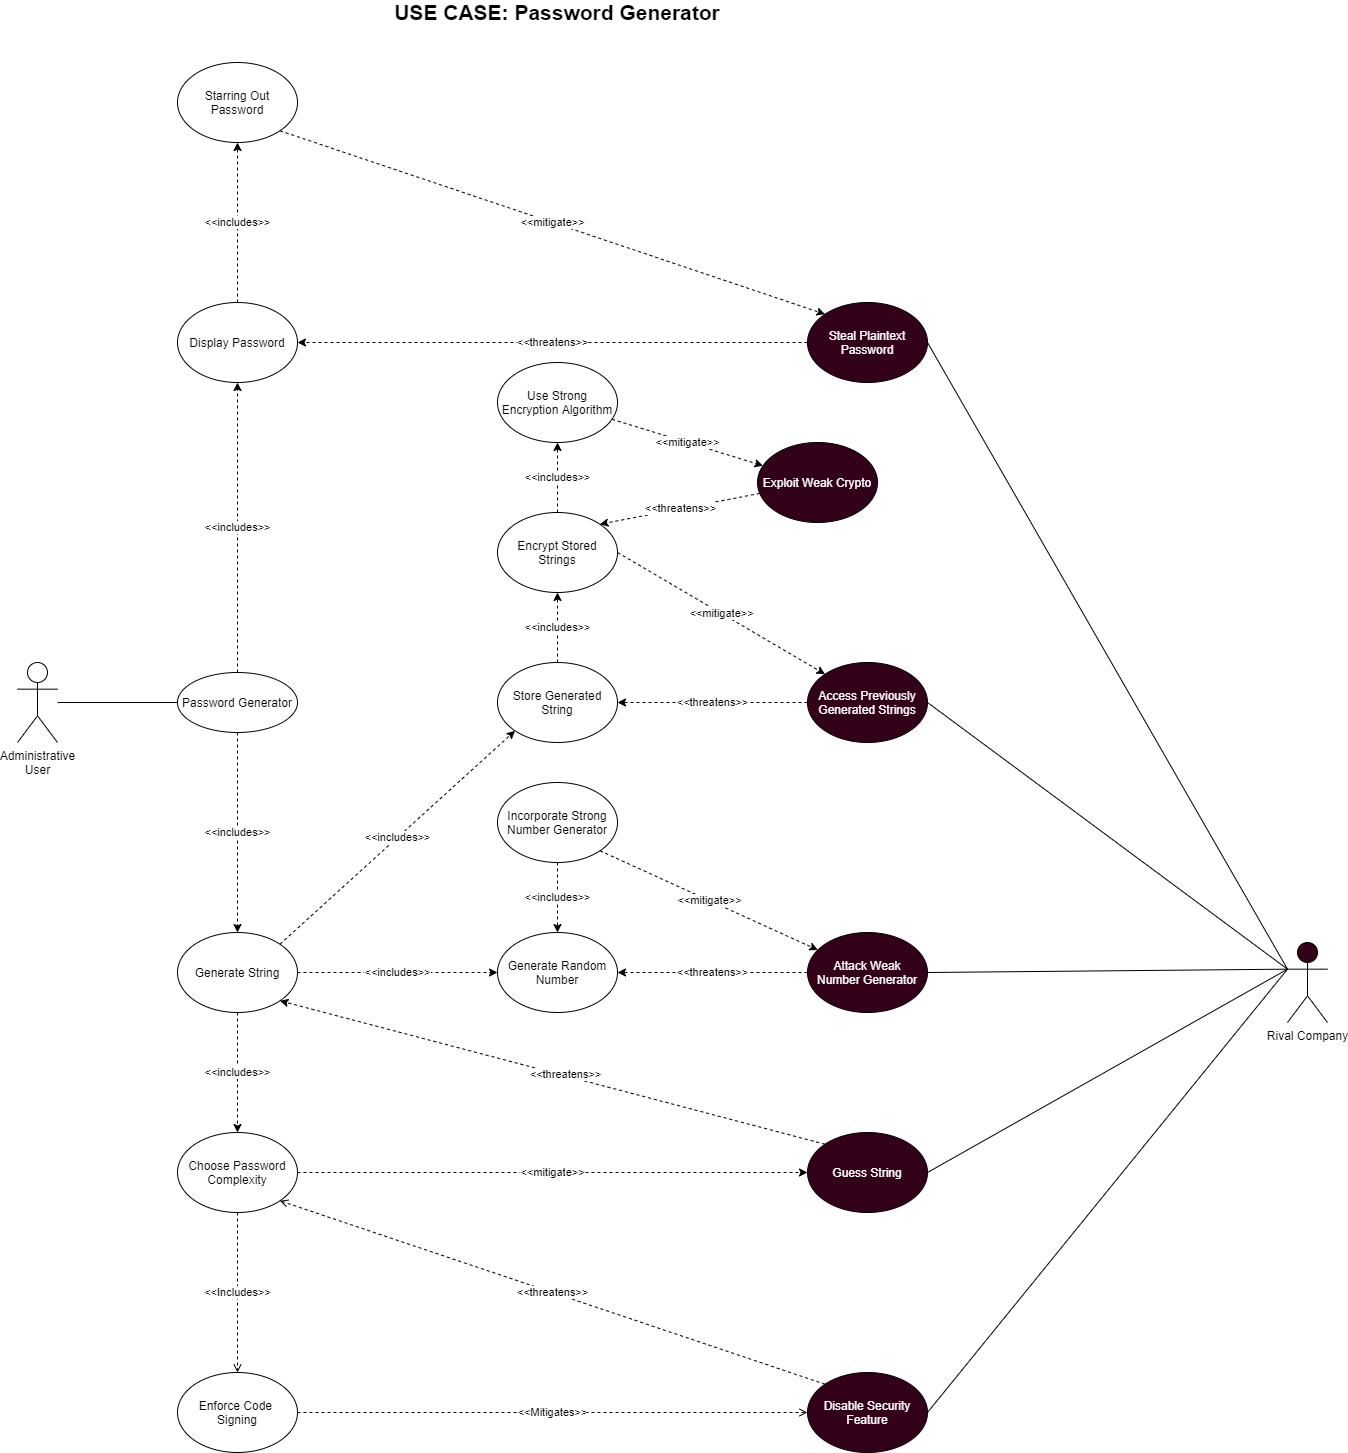

The diagram above was exported from draw.io. Its source (the exported page's mxGraphModel, read from the mxfile embedded in the PNG):
<mxGraphModel dx="3162" dy="1587" grid="1" gridSize="10" guides="1" tooltips="1" connect="1" arrows="1" fold="1" page="1" pageScale="1" pageWidth="1100" pageHeight="850" math="0" shadow="0">
  <root>
    <mxCell id="0" />
    <mxCell id="1" parent="0" />
    <mxCell id="G_ZBrWoOvWjeJptIt_Gt-48" value="&lt;b&gt;&lt;font style=&quot;font-size: 21px&quot;&gt;USE CASE: Password Generator&lt;br&gt;&lt;/font&gt;&lt;/b&gt;" style="text;html=1;strokeColor=none;fillColor=none;align=center;verticalAlign=middle;whiteSpace=wrap;rounded=0;" parent="1" vertex="1">
      <mxGeometry x="35" y="-220" width="990" height="20" as="geometry" />
    </mxCell>
    <mxCell id="cBgUf8gCLeJqZLP1FuWd-5" value="&lt;div&gt;Administrative&lt;/div&gt;&lt;div&gt;User&lt;br&gt;&lt;/div&gt;" style="shape=umlActor;verticalLabelPosition=bottom;verticalAlign=top;html=1;outlineConnect=0;" parent="1" vertex="1">
      <mxGeometry x="-10" y="440" width="40" height="80" as="geometry" />
    </mxCell>
    <mxCell id="cBgUf8gCLeJqZLP1FuWd-44" value="&amp;lt;&amp;lt;includes&amp;gt;&amp;gt;" style="edgeStyle=orthogonalEdgeStyle;rounded=0;orthogonalLoop=1;jettySize=auto;html=1;exitX=0.5;exitY=1;exitDx=0;exitDy=0;entryX=0.5;entryY=0;entryDx=0;entryDy=0;dashed=1;" parent="1" source="cBgUf8gCLeJqZLP1FuWd-6" target="cBgUf8gCLeJqZLP1FuWd-12" edge="1">
      <mxGeometry relative="1" as="geometry" />
    </mxCell>
    <mxCell id="cBgUf8gCLeJqZLP1FuWd-58" value="&amp;lt;&amp;lt;includes&amp;gt;&amp;gt;" style="edgeStyle=none;rounded=0;orthogonalLoop=1;jettySize=auto;html=1;exitX=0.5;exitY=0;exitDx=0;exitDy=0;entryX=0.5;entryY=1;entryDx=0;entryDy=0;dashed=1;" parent="1" source="cBgUf8gCLeJqZLP1FuWd-6" target="cBgUf8gCLeJqZLP1FuWd-57" edge="1">
      <mxGeometry relative="1" as="geometry" />
    </mxCell>
    <mxCell id="cBgUf8gCLeJqZLP1FuWd-6" value="Password Generator" style="ellipse;whiteSpace=wrap;html=1;" parent="1" vertex="1">
      <mxGeometry x="150" y="450" width="120" height="60" as="geometry" />
    </mxCell>
    <mxCell id="cBgUf8gCLeJqZLP1FuWd-7" value="" style="endArrow=none;html=1;entryX=0;entryY=0.5;entryDx=0;entryDy=0;" parent="1" source="cBgUf8gCLeJqZLP1FuWd-5" target="cBgUf8gCLeJqZLP1FuWd-6" edge="1">
      <mxGeometry width="50" height="50" relative="1" as="geometry">
        <mxPoint x="260" y="540" as="sourcePoint" />
        <mxPoint x="200" y="481" as="targetPoint" />
      </mxGeometry>
    </mxCell>
    <mxCell id="cBgUf8gCLeJqZLP1FuWd-56" value="&amp;lt;&amp;lt;mitigate&amp;gt;&amp;gt;" style="edgeStyle=none;rounded=0;orthogonalLoop=1;jettySize=auto;html=1;exitX=1;exitY=0.5;exitDx=0;exitDy=0;entryX=0;entryY=0.5;entryDx=0;entryDy=0;dashed=1;" parent="1" source="cBgUf8gCLeJqZLP1FuWd-8" target="cBgUf8gCLeJqZLP1FuWd-13" edge="1">
      <mxGeometry relative="1" as="geometry" />
    </mxCell>
    <mxCell id="cBgUf8gCLeJqZLP1FuWd-8" value="Choose Password Complexity" style="ellipse;whiteSpace=wrap;html=1;" parent="1" vertex="1">
      <mxGeometry x="150" y="910" width="120" height="80" as="geometry" />
    </mxCell>
    <mxCell id="cBgUf8gCLeJqZLP1FuWd-11" value="Rival Company" style="shape=umlActor;verticalLabelPosition=bottom;verticalAlign=top;html=1;outlineConnect=0;fillColor=#33001A;" parent="1" vertex="1">
      <mxGeometry x="1260" y="720" width="40" height="80" as="geometry" />
    </mxCell>
    <mxCell id="cBgUf8gCLeJqZLP1FuWd-46" value="&amp;lt;&amp;lt;includes&amp;gt;&amp;gt;" style="rounded=0;orthogonalLoop=1;jettySize=auto;html=1;exitX=1;exitY=0.5;exitDx=0;exitDy=0;entryX=0;entryY=0.5;entryDx=0;entryDy=0;dashed=1;" parent="1" source="cBgUf8gCLeJqZLP1FuWd-12" target="cBgUf8gCLeJqZLP1FuWd-45" edge="1">
      <mxGeometry relative="1" as="geometry" />
    </mxCell>
    <mxCell id="cBgUf8gCLeJqZLP1FuWd-55" value="&amp;lt;&amp;lt;includes&amp;gt;&amp;gt;" style="edgeStyle=none;rounded=0;orthogonalLoop=1;jettySize=auto;html=1;exitX=0.5;exitY=1;exitDx=0;exitDy=0;entryX=0.5;entryY=0;entryDx=0;entryDy=0;dashed=1;" parent="1" source="cBgUf8gCLeJqZLP1FuWd-12" target="cBgUf8gCLeJqZLP1FuWd-8" edge="1">
      <mxGeometry relative="1" as="geometry" />
    </mxCell>
    <mxCell id="cBgUf8gCLeJqZLP1FuWd-65" value="&amp;lt;&amp;lt;includes&amp;gt;&amp;gt;" style="edgeStyle=none;rounded=0;orthogonalLoop=1;jettySize=auto;html=1;exitX=1;exitY=0;exitDx=0;exitDy=0;entryX=0;entryY=1;entryDx=0;entryDy=0;dashed=1;" parent="1" source="cBgUf8gCLeJqZLP1FuWd-12" target="cBgUf8gCLeJqZLP1FuWd-64" edge="1">
      <mxGeometry relative="1" as="geometry" />
    </mxCell>
    <mxCell id="cBgUf8gCLeJqZLP1FuWd-12" value="Generate String" style="ellipse;whiteSpace=wrap;html=1;" parent="1" vertex="1">
      <mxGeometry x="150" y="710" width="120" height="80" as="geometry" />
    </mxCell>
    <mxCell id="cBgUf8gCLeJqZLP1FuWd-51" style="edgeStyle=none;rounded=0;orthogonalLoop=1;jettySize=auto;html=1;exitX=0;exitY=0;exitDx=0;exitDy=0;entryX=1;entryY=1;entryDx=0;entryDy=0;dashed=1;" parent="1" source="cBgUf8gCLeJqZLP1FuWd-13" target="cBgUf8gCLeJqZLP1FuWd-12" edge="1">
      <mxGeometry relative="1" as="geometry" />
    </mxCell>
    <mxCell id="cBgUf8gCLeJqZLP1FuWd-52" value="&amp;lt;&amp;lt;threatens&amp;gt;&amp;gt;" style="edgeLabel;html=1;align=center;verticalAlign=middle;resizable=0;points=[];" parent="cBgUf8gCLeJqZLP1FuWd-51" vertex="1" connectable="0">
      <mxGeometry x="-0.0503" y="-2" relative="1" as="geometry">
        <mxPoint x="-1" as="offset" />
      </mxGeometry>
    </mxCell>
    <mxCell id="yFNWU_tm4GZuEpVk6kK_-10" style="edgeStyle=none;rounded=0;orthogonalLoop=1;jettySize=auto;html=1;exitX=1;exitY=0.5;exitDx=0;exitDy=0;entryX=0;entryY=0.3333333333333333;entryDx=0;entryDy=0;entryPerimeter=0;endArrow=none;endFill=0;" parent="1" source="cBgUf8gCLeJqZLP1FuWd-13" target="cBgUf8gCLeJqZLP1FuWd-11" edge="1">
      <mxGeometry relative="1" as="geometry" />
    </mxCell>
    <mxCell id="cBgUf8gCLeJqZLP1FuWd-13" value="Guess String" style="ellipse;whiteSpace=wrap;html=1;fillColor=#33001A;fontColor=#FFFFFF;" parent="1" vertex="1">
      <mxGeometry x="780" y="910" width="120" height="80" as="geometry" />
    </mxCell>
    <mxCell id="cBgUf8gCLeJqZLP1FuWd-59" value="&amp;lt;&amp;lt;threatens&amp;gt;&amp;gt;" style="edgeStyle=none;rounded=0;orthogonalLoop=1;jettySize=auto;html=1;exitX=0;exitY=0.5;exitDx=0;exitDy=0;entryX=1;entryY=0.5;entryDx=0;entryDy=0;dashed=1;" parent="1" source="cBgUf8gCLeJqZLP1FuWd-31" target="cBgUf8gCLeJqZLP1FuWd-57" edge="1">
      <mxGeometry relative="1" as="geometry" />
    </mxCell>
    <mxCell id="yFNWU_tm4GZuEpVk6kK_-12" style="edgeStyle=none;rounded=0;orthogonalLoop=1;jettySize=auto;html=1;exitX=1;exitY=0.5;exitDx=0;exitDy=0;endArrow=none;endFill=0;entryX=0;entryY=0.3333333333333333;entryDx=0;entryDy=0;entryPerimeter=0;" parent="1" source="cBgUf8gCLeJqZLP1FuWd-31" target="cBgUf8gCLeJqZLP1FuWd-11" edge="1">
      <mxGeometry relative="1" as="geometry" />
    </mxCell>
    <mxCell id="cBgUf8gCLeJqZLP1FuWd-31" value="Steal Plaintext Password" style="ellipse;whiteSpace=wrap;html=1;fillColor=#33001A;fontColor=#FFFFFF;" parent="1" vertex="1">
      <mxGeometry x="780" y="80" width="120" height="80" as="geometry" />
    </mxCell>
    <mxCell id="cBgUf8gCLeJqZLP1FuWd-66" value="&amp;lt;&amp;lt;threatens&amp;gt;&amp;gt;" style="edgeStyle=none;rounded=0;orthogonalLoop=1;jettySize=auto;html=1;exitX=0;exitY=0.5;exitDx=0;exitDy=0;entryX=1;entryY=0.5;entryDx=0;entryDy=0;dashed=1;" parent="1" source="cBgUf8gCLeJqZLP1FuWd-34" target="cBgUf8gCLeJqZLP1FuWd-64" edge="1">
      <mxGeometry relative="1" as="geometry" />
    </mxCell>
    <mxCell id="yFNWU_tm4GZuEpVk6kK_-13" style="edgeStyle=none;rounded=0;orthogonalLoop=1;jettySize=auto;html=1;exitX=1;exitY=0.5;exitDx=0;exitDy=0;endArrow=none;endFill=0;entryX=0;entryY=0.3333333333333333;entryDx=0;entryDy=0;entryPerimeter=0;" parent="1" source="cBgUf8gCLeJqZLP1FuWd-34" target="cBgUf8gCLeJqZLP1FuWd-11" edge="1">
      <mxGeometry relative="1" as="geometry">
        <mxPoint x="1250" y="770" as="targetPoint" />
      </mxGeometry>
    </mxCell>
    <mxCell id="cBgUf8gCLeJqZLP1FuWd-34" value="Access Previously Generated Strings" style="ellipse;whiteSpace=wrap;html=1;fillColor=#33001A;fontColor=#FFFFFF;" parent="1" vertex="1">
      <mxGeometry x="780" y="440" width="120" height="80" as="geometry" />
    </mxCell>
    <mxCell id="cBgUf8gCLeJqZLP1FuWd-47" value="&amp;lt;&amp;lt;threatens&amp;gt;&amp;gt;" style="edgeStyle=none;rounded=0;orthogonalLoop=1;jettySize=auto;html=1;exitX=0;exitY=0.5;exitDx=0;exitDy=0;entryX=1;entryY=0.5;entryDx=0;entryDy=0;dashed=1;" parent="1" source="cBgUf8gCLeJqZLP1FuWd-43" target="cBgUf8gCLeJqZLP1FuWd-45" edge="1">
      <mxGeometry relative="1" as="geometry">
        <Array as="points">
          <mxPoint x="670" y="750" />
        </Array>
      </mxGeometry>
    </mxCell>
    <mxCell id="yFNWU_tm4GZuEpVk6kK_-14" style="edgeStyle=none;rounded=0;orthogonalLoop=1;jettySize=auto;html=1;exitX=1;exitY=0.5;exitDx=0;exitDy=0;endArrow=none;endFill=0;entryX=0;entryY=0.3333333333333333;entryDx=0;entryDy=0;entryPerimeter=0;" parent="1" source="cBgUf8gCLeJqZLP1FuWd-43" target="cBgUf8gCLeJqZLP1FuWd-11" edge="1">
      <mxGeometry relative="1" as="geometry">
        <mxPoint x="1240" y="780" as="targetPoint" />
      </mxGeometry>
    </mxCell>
    <mxCell id="cBgUf8gCLeJqZLP1FuWd-43" value="Attack Weak&lt;br&gt;Number Generator" style="ellipse;whiteSpace=wrap;html=1;fillColor=#33001A;fontColor=#FFFFFF;" parent="1" vertex="1">
      <mxGeometry x="780" y="710" width="120" height="80" as="geometry" />
    </mxCell>
    <mxCell id="cBgUf8gCLeJqZLP1FuWd-45" value="Generate Random&lt;br&gt;Number" style="ellipse;whiteSpace=wrap;html=1;" parent="1" vertex="1">
      <mxGeometry x="470" y="710" width="120" height="80" as="geometry" />
    </mxCell>
    <mxCell id="cBgUf8gCLeJqZLP1FuWd-49" value="&amp;lt;&amp;lt;mitigate&amp;gt;&amp;gt;" style="edgeStyle=none;rounded=0;orthogonalLoop=1;jettySize=auto;html=1;exitX=1;exitY=1;exitDx=0;exitDy=0;dashed=1;" parent="1" source="cBgUf8gCLeJqZLP1FuWd-48" target="cBgUf8gCLeJqZLP1FuWd-43" edge="1">
      <mxGeometry relative="1" as="geometry" />
    </mxCell>
    <mxCell id="cBgUf8gCLeJqZLP1FuWd-50" value="&amp;lt;&amp;lt;includes&amp;gt;&amp;gt;" style="edgeStyle=none;rounded=0;orthogonalLoop=1;jettySize=auto;html=1;exitX=0.5;exitY=1;exitDx=0;exitDy=0;entryX=0.5;entryY=0;entryDx=0;entryDy=0;dashed=1;" parent="1" source="cBgUf8gCLeJqZLP1FuWd-48" target="cBgUf8gCLeJqZLP1FuWd-45" edge="1">
      <mxGeometry relative="1" as="geometry" />
    </mxCell>
    <mxCell id="cBgUf8gCLeJqZLP1FuWd-48" value="Incorporate Strong&lt;br&gt;Number Generator" style="ellipse;whiteSpace=wrap;html=1;" parent="1" vertex="1">
      <mxGeometry x="470" y="560" width="120" height="80" as="geometry" />
    </mxCell>
    <mxCell id="cBgUf8gCLeJqZLP1FuWd-61" value="&amp;lt;&amp;lt;includes&amp;gt;&amp;gt;" style="edgeStyle=none;rounded=0;orthogonalLoop=1;jettySize=auto;html=1;exitX=0.5;exitY=0;exitDx=0;exitDy=0;entryX=0.5;entryY=1;entryDx=0;entryDy=0;dashed=1;" parent="1" source="cBgUf8gCLeJqZLP1FuWd-57" target="cBgUf8gCLeJqZLP1FuWd-60" edge="1">
      <mxGeometry relative="1" as="geometry" />
    </mxCell>
    <mxCell id="cBgUf8gCLeJqZLP1FuWd-57" value="Display Password" style="ellipse;whiteSpace=wrap;html=1;" parent="1" vertex="1">
      <mxGeometry x="150" y="80" width="120" height="80" as="geometry" />
    </mxCell>
    <mxCell id="cBgUf8gCLeJqZLP1FuWd-62" value="&amp;lt;&amp;lt;mitigate&amp;gt;&amp;gt;" style="edgeStyle=none;rounded=0;orthogonalLoop=1;jettySize=auto;html=1;exitX=1;exitY=1;exitDx=0;exitDy=0;entryX=0;entryY=0;entryDx=0;entryDy=0;dashed=1;" parent="1" source="cBgUf8gCLeJqZLP1FuWd-60" target="cBgUf8gCLeJqZLP1FuWd-31" edge="1">
      <mxGeometry relative="1" as="geometry" />
    </mxCell>
    <mxCell id="cBgUf8gCLeJqZLP1FuWd-60" value="Starring Out&lt;br&gt;Password" style="ellipse;whiteSpace=wrap;html=1;" parent="1" vertex="1">
      <mxGeometry x="150" y="-160" width="120" height="80" as="geometry" />
    </mxCell>
    <mxCell id="cBgUf8gCLeJqZLP1FuWd-69" value="&amp;lt;&amp;lt;includes&amp;gt;&amp;gt;" style="edgeStyle=none;rounded=0;orthogonalLoop=1;jettySize=auto;html=1;exitX=0.5;exitY=0;exitDx=0;exitDy=0;dashed=1;" parent="1" source="cBgUf8gCLeJqZLP1FuWd-64" target="cBgUf8gCLeJqZLP1FuWd-68" edge="1">
      <mxGeometry relative="1" as="geometry" />
    </mxCell>
    <mxCell id="cBgUf8gCLeJqZLP1FuWd-64" value="Store Generated&lt;br&gt;String" style="ellipse;whiteSpace=wrap;html=1;" parent="1" vertex="1">
      <mxGeometry x="470" y="440" width="120" height="80" as="geometry" />
    </mxCell>
    <mxCell id="cBgUf8gCLeJqZLP1FuWd-70" value="&amp;lt;&amp;lt;mitigate&amp;gt;&amp;gt;" style="edgeStyle=none;rounded=0;orthogonalLoop=1;jettySize=auto;html=1;exitX=1;exitY=0.5;exitDx=0;exitDy=0;entryX=0;entryY=0;entryDx=0;entryDy=0;dashed=1;" parent="1" source="cBgUf8gCLeJqZLP1FuWd-68" target="cBgUf8gCLeJqZLP1FuWd-34" edge="1">
      <mxGeometry relative="1" as="geometry" />
    </mxCell>
    <mxCell id="cBgUf8gCLeJqZLP1FuWd-68" value="Encrypt Stored&lt;br&gt;Strings" style="ellipse;whiteSpace=wrap;html=1;" parent="1" vertex="1">
      <mxGeometry x="470" y="290" width="120" height="80" as="geometry" />
    </mxCell>
    <mxCell id="yFNWU_tm4GZuEpVk6kK_-2" value="Enforce Code &lt;br&gt;Signing" style="ellipse;whiteSpace=wrap;html=1;" parent="1" vertex="1">
      <mxGeometry x="150" y="1150" width="120" height="80" as="geometry" />
    </mxCell>
    <mxCell id="yFNWU_tm4GZuEpVk6kK_-3" value="&amp;lt;&amp;lt;threatens&amp;gt;&amp;gt;" style="rounded=1;orthogonalLoop=1;jettySize=auto;html=1;dashed=1;strokeWidth=1;endFill=0;endArrow=open;entryX=1;entryY=1;entryDx=0;entryDy=0;exitX=0;exitY=0;exitDx=0;exitDy=0;" parent="1" source="yFNWU_tm4GZuEpVk6kK_-8" target="cBgUf8gCLeJqZLP1FuWd-8" edge="1">
      <mxGeometry relative="1" as="geometry">
        <mxPoint x="789.9948993037424" y="1160.507705781425" as="sourcePoint" />
        <mxPoint x="182.42640687119274" y="1331.7157287525383" as="targetPoint" />
      </mxGeometry>
    </mxCell>
    <mxCell id="yFNWU_tm4GZuEpVk6kK_-4" value="&amp;lt;&amp;lt;Includes&amp;gt;&amp;gt;" style="rounded=1;orthogonalLoop=1;jettySize=auto;html=1;dashed=1;strokeWidth=1;endFill=0;endArrow=open;exitX=0.5;exitY=1;exitDx=0;exitDy=0;" parent="1" source="cBgUf8gCLeJqZLP1FuWd-8" target="yFNWU_tm4GZuEpVk6kK_-2" edge="1">
      <mxGeometry relative="1" as="geometry">
        <mxPoint x="140" y="1320" as="sourcePoint" />
        <mxPoint x="90" y="1200" as="targetPoint" />
      </mxGeometry>
    </mxCell>
    <mxCell id="yFNWU_tm4GZuEpVk6kK_-5" value="&amp;lt;&amp;lt;Mitigates&amp;gt;&amp;gt;" style="rounded=1;orthogonalLoop=1;jettySize=auto;html=1;dashed=1;strokeWidth=1;endFill=0;endArrow=open;exitX=1;exitY=0.5;exitDx=0;exitDy=0;entryX=0;entryY=0.5;entryDx=0;entryDy=0;" parent="1" source="yFNWU_tm4GZuEpVk6kK_-2" target="yFNWU_tm4GZuEpVk6kK_-8" edge="1">
      <mxGeometry relative="1" as="geometry">
        <mxPoint x="308.28999999999996" y="1163.31" as="sourcePoint" />
        <mxPoint x="770.0000000000196" y="1185.0000000000005" as="targetPoint" />
      </mxGeometry>
    </mxCell>
    <mxCell id="yFNWU_tm4GZuEpVk6kK_-11" style="edgeStyle=none;rounded=0;orthogonalLoop=1;jettySize=auto;html=1;exitX=1;exitY=0.5;exitDx=0;exitDy=0;entryX=0;entryY=0.3333333333333333;entryDx=0;entryDy=0;entryPerimeter=0;endArrow=none;endFill=0;" parent="1" source="yFNWU_tm4GZuEpVk6kK_-8" target="cBgUf8gCLeJqZLP1FuWd-11" edge="1">
      <mxGeometry relative="1" as="geometry" />
    </mxCell>
    <mxCell id="yFNWU_tm4GZuEpVk6kK_-8" value="Disable Security&lt;br&gt;Feature" style="ellipse;whiteSpace=wrap;html=1;fillColor=#33001A;fontColor=#FFFFFF;" parent="1" vertex="1">
      <mxGeometry x="780" y="1150" width="120" height="80" as="geometry" />
    </mxCell>
    <mxCell id="HTG23JMOa7mutUYv0ReT-1" value="Exploit Weak Crypto" style="ellipse;whiteSpace=wrap;html=1;fillColor=#33001A;fontColor=#FFFFFF;" vertex="1" parent="1">
      <mxGeometry x="730" y="220" width="120" height="80" as="geometry" />
    </mxCell>
    <mxCell id="HTG23JMOa7mutUYv0ReT-2" value="&amp;lt;&amp;lt;mitigate&amp;gt;&amp;gt;" style="edgeStyle=none;rounded=0;orthogonalLoop=1;jettySize=auto;html=1;dashed=1;" edge="1" parent="1" source="HTG23JMOa7mutUYv0ReT-4" target="HTG23JMOa7mutUYv0ReT-1">
      <mxGeometry relative="1" as="geometry">
        <mxPoint x="840" y="308.28" as="sourcePoint" />
        <mxPoint x="1047.5735931288073" y="449.99572875253784" as="targetPoint" />
      </mxGeometry>
    </mxCell>
    <mxCell id="HTG23JMOa7mutUYv0ReT-3" value="&amp;lt;&amp;lt;threatens&amp;gt;&amp;gt;" style="edgeStyle=none;rounded=0;orthogonalLoop=1;jettySize=auto;html=1;entryX=1;entryY=0;entryDx=0;entryDy=0;dashed=1;" edge="1" parent="1" source="HTG23JMOa7mutUYv0ReT-1" target="cBgUf8gCLeJqZLP1FuWd-68">
      <mxGeometry relative="1" as="geometry">
        <mxPoint x="830" y="340" as="sourcePoint" />
        <mxPoint x="640" y="340" as="targetPoint" />
      </mxGeometry>
    </mxCell>
    <mxCell id="HTG23JMOa7mutUYv0ReT-4" value="Use Strong Encryption Algorithm" style="ellipse;whiteSpace=wrap;html=1;" vertex="1" parent="1">
      <mxGeometry x="470" y="140" width="120" height="80" as="geometry" />
    </mxCell>
    <mxCell id="HTG23JMOa7mutUYv0ReT-5" value="&amp;lt;&amp;lt;includes&amp;gt;&amp;gt;" style="edgeStyle=none;rounded=0;orthogonalLoop=1;jettySize=auto;html=1;exitX=0.5;exitY=0;exitDx=0;exitDy=0;dashed=1;entryX=0.5;entryY=1;entryDx=0;entryDy=0;" edge="1" parent="1" source="cBgUf8gCLeJqZLP1FuWd-68" target="HTG23JMOa7mutUYv0ReT-4">
      <mxGeometry relative="1" as="geometry">
        <mxPoint x="390" y="250" as="sourcePoint" />
        <mxPoint x="390" y="180" as="targetPoint" />
      </mxGeometry>
    </mxCell>
  </root>
</mxGraphModel>